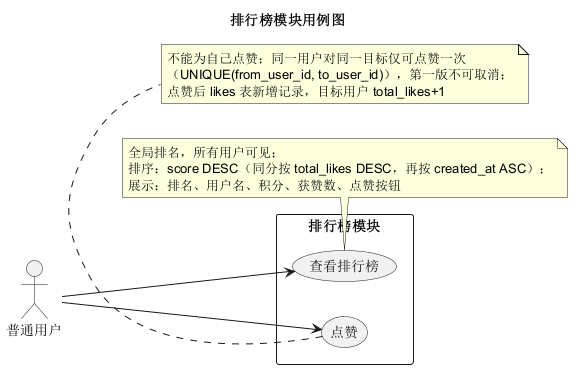

The diagram above was rendered by PlantUML. Its source (embedded in the PNG):
@startuml 排行榜模块用例图
title 排行榜模块用例图

left to right direction

actor 普通用户 as user

rectangle "排行榜模块" {
  usecase "查看排行榜" as UC1
  usecase "点赞" as UC2
}

user --> UC1
user --> UC2

note bottom of UC1
  全局排名，所有用户可见；
  排序：score DESC（同分按 total_likes DESC，再按 created_at ASC）；
  展示：排名、用户名、积分、获赞数、点赞按钮
end note
note bottom of UC2
  不能为自己点赞；同一用户对同一目标仅可点赞一次
  （UNIQUE(from_user_id, to_user_id)），第一版不可取消；
  点赞后 likes 表新增记录，目标用户 total_likes+1
end note
@enduml